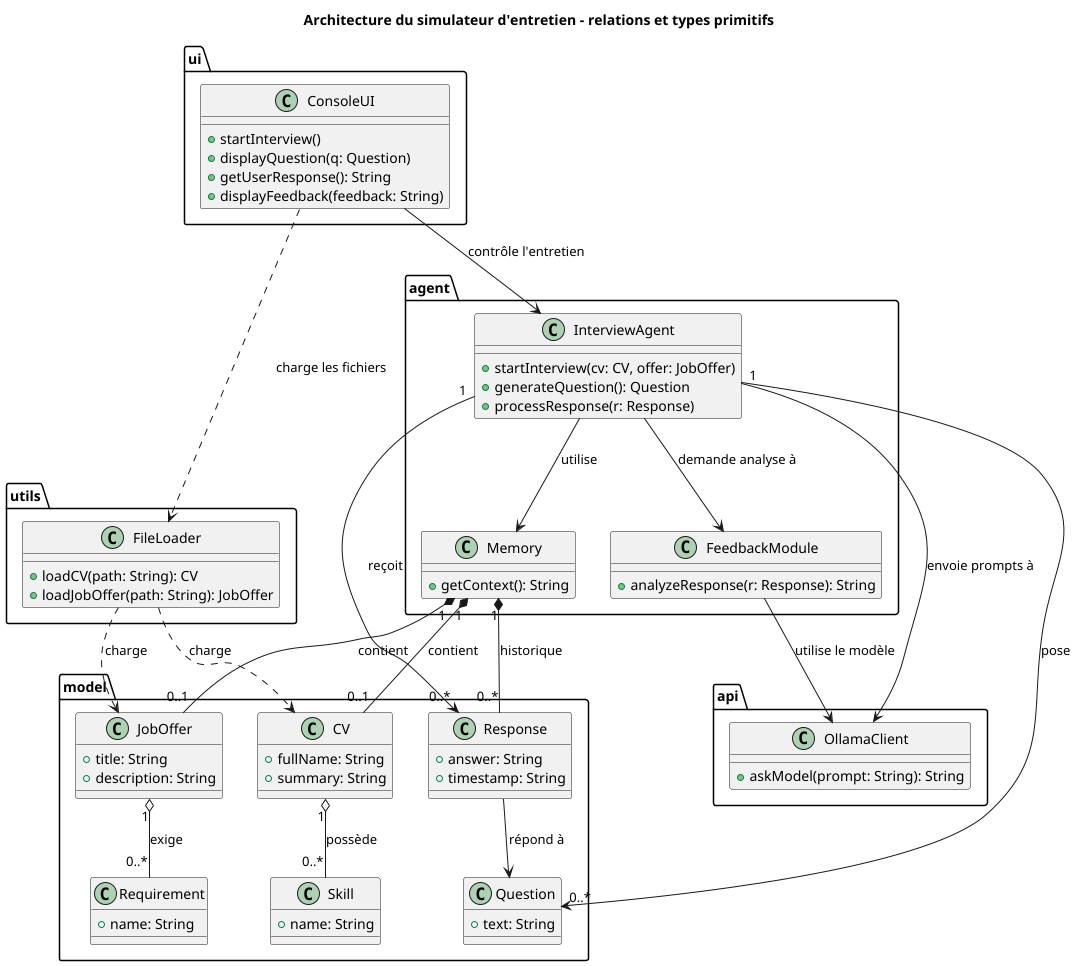

The diagram above was rendered by PlantUML. Its source (embedded in the PNG):
@startuml
title Architecture du simulateur d'entretien - relations et types primitifs

' --- UI ---
package "ui" {
  class ConsoleUI {
    +startInterview()
    +displayQuestion(q: Question)
    +getUserResponse(): String
    +displayFeedback(feedback: String)
  }
}

' --- Agent / logique ---
package "agent" {
  class InterviewAgent {
    +startInterview(cv: CV, offer: JobOffer)
    +generateQuestion(): Question
    +processResponse(r: Response)
  }

  class Memory {
    +getContext(): String
  }

  class FeedbackModule {
    +analyzeResponse(r: Response): String
  }
}

' --- API Ollama ---
package "api" {
  class OllamaClient {
    +askModel(prompt: String): String
  }
}

' --- Modèle de données (attributs primitifs seulement) ---
package "model" {
  class CV {
    +fullName: String
    +summary: String
  }

  class JobOffer {
    +title: String
    +description: String
  }

  class Question {
    +text: String
  }

  class Response {
    +answer: String
    +timestamp: String
  }

  class Skill {
    +name: String
  }

  class Requirement {
    +name: String
  }
}

' --- Utils ---
package "utils" {
  class FileLoader {
    +loadCV(path: String): CV
    +loadJobOffer(path: String): JobOffer
  }
}

' --- Associations / multiplicités ---
ConsoleUI --> InterviewAgent : contrôle l'entretien
InterviewAgent --> Memory : utilise
InterviewAgent --> OllamaClient : envoie prompts à
InterviewAgent --> FeedbackModule : demande analyse à
FeedbackModule --> OllamaClient : utilise le modèle

Memory "1" *-- "0..*" Response : historique
Memory "1" *-- "0..1" CV : contient
Memory "1" *-- "0..1" JobOffer : contient

CV "1" o-- "0..*" Skill : possède
JobOffer "1" o-- "0..*" Requirement : exige

InterviewAgent "1" --> "0..*" Question : pose
InterviewAgent "1" --> "0..*" Response : reçoit
Response --> Question : "répond à"

FileLoader ..> CV : charge
FileLoader ..> JobOffer : charge
ConsoleUI ..> FileLoader : charge les fichiers


@enduml